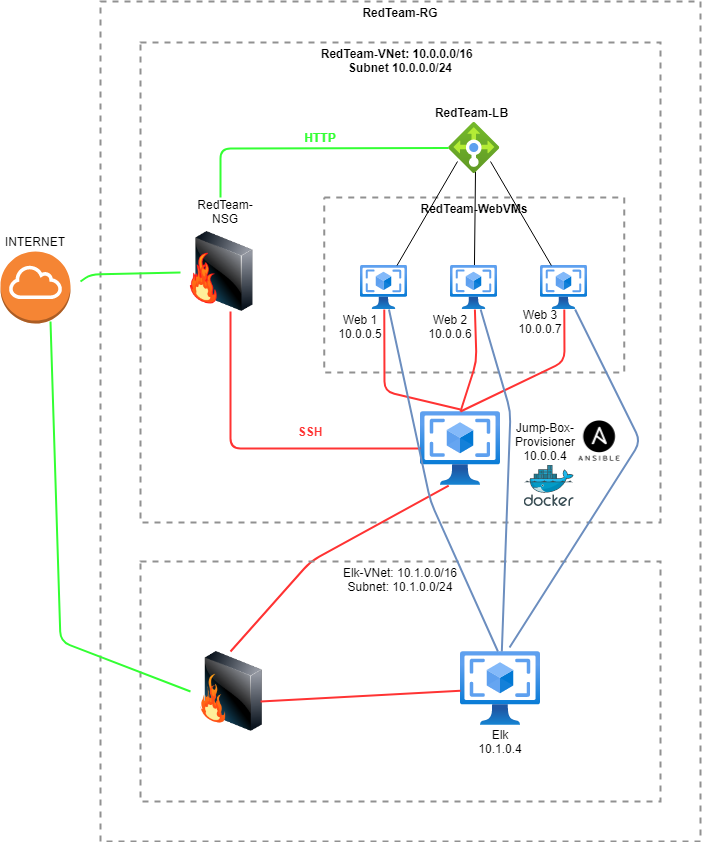

The diagram above was exported from draw.io. Its source (the exported page's mxGraphModel, read from the mxfile embedded in the PNG):
<mxGraphModel dx="1422" dy="794" grid="1" gridSize="10" guides="1" tooltips="1" connect="1" arrows="1" fold="1" page="1" pageScale="1" pageWidth="827" pageHeight="1169" math="0" shadow="0">
  <root>
    <mxCell id="0" />
    <mxCell id="1" parent="0" />
    <mxCell id="JKzGhhCLBN49EUq0mw_h-1" value="" style="outlineConnect=0;dashed=0;verticalLabelPosition=bottom;verticalAlign=top;align=center;html=1;shape=mxgraph.aws3.internet_gateway;fillColor=#F58534;gradientColor=none;" parent="1" vertex="1">
      <mxGeometry x="20" y="330" width="70" height="72" as="geometry" />
    </mxCell>
    <mxCell id="JKzGhhCLBN49EUq0mw_h-2" value="&lt;b&gt;RedTeam-RG&lt;/b&gt;" style="fontStyle=0;verticalAlign=top;align=center;spacingTop=-2;fillColor=none;rounded=0;whiteSpace=wrap;html=1;strokeColor=#919191;strokeWidth=2;dashed=1;container=1;collapsible=0;expand=0;recursiveResize=0;" parent="1" vertex="1">
      <mxGeometry x="120" y="80" width="600" height="840" as="geometry" />
    </mxCell>
    <mxCell id="JKzGhhCLBN49EUq0mw_h-3" value="&lt;b&gt;RedTeam-VNet: 10.0.0.0/16&amp;nbsp;&amp;nbsp;&lt;br&gt;Subnet 10.0.0.0/24&lt;/b&gt;" style="fontStyle=0;verticalAlign=top;align=center;spacingTop=-2;fillColor=none;rounded=0;whiteSpace=wrap;html=1;strokeColor=#919191;strokeWidth=2;dashed=1;container=1;collapsible=0;expand=0;recursiveResize=0;" parent="JKzGhhCLBN49EUq0mw_h-2" vertex="1">
      <mxGeometry x="40" y="41" width="520" height="480" as="geometry" />
    </mxCell>
    <mxCell id="JKzGhhCLBN49EUq0mw_h-4" value="&lt;b&gt;RedTeam-WebVMs&lt;/b&gt;" style="fontStyle=0;verticalAlign=top;align=center;spacingTop=-2;fillColor=none;rounded=0;whiteSpace=wrap;html=1;strokeColor=#919191;strokeWidth=2;dashed=1;container=1;collapsible=0;expand=0;recursiveResize=0;" parent="JKzGhhCLBN49EUq0mw_h-3" vertex="1">
      <mxGeometry x="183.72" y="155" width="300" height="175" as="geometry" />
    </mxCell>
    <mxCell id="JKzGhhCLBN49EUq0mw_h-9" value="Web 1&lt;br&gt;10.0.0.5" style="text;html=1;strokeColor=none;fillColor=none;align=center;verticalAlign=middle;whiteSpace=wrap;rounded=0;" parent="JKzGhhCLBN49EUq0mw_h-4" vertex="1">
      <mxGeometry x="16.28" y="119" width="40" height="20" as="geometry" />
    </mxCell>
    <mxCell id="JKzGhhCLBN49EUq0mw_h-10" value="Web 2&lt;br&gt;10.0.0.6" style="text;html=1;strokeColor=none;fillColor=none;align=center;verticalAlign=middle;whiteSpace=wrap;rounded=0;" parent="JKzGhhCLBN49EUq0mw_h-4" vertex="1">
      <mxGeometry x="106.27999999999997" y="119" width="40" height="20" as="geometry" />
    </mxCell>
    <mxCell id="JKzGhhCLBN49EUq0mw_h-18" value="" style="endArrow=none;html=1;" parent="JKzGhhCLBN49EUq0mw_h-4" source="JKzGhhCLBN49EUq0mw_h-7" edge="1">
      <mxGeometry width="50" height="50" relative="1" as="geometry">
        <mxPoint x="101.27999999999997" y="24" as="sourcePoint" />
        <mxPoint x="151.27999999999997" y="-26" as="targetPoint" />
      </mxGeometry>
    </mxCell>
    <mxCell id="JKzGhhCLBN49EUq0mw_h-13" value="" style="aspect=fixed;html=1;points=[];align=center;image;fontSize=12;image=img/lib/azure2/networking/Load_Balancers.svg;" parent="JKzGhhCLBN49EUq0mw_h-3" vertex="1">
      <mxGeometry x="308.22" y="80" width="51" height="51" as="geometry" />
    </mxCell>
    <mxCell id="JKzGhhCLBN49EUq0mw_h-14" value="&lt;b&gt;RedTeam-LB&lt;/b&gt;" style="text;html=1;strokeColor=none;fillColor=none;align=center;verticalAlign=middle;whiteSpace=wrap;rounded=0;" parent="JKzGhhCLBN49EUq0mw_h-3" vertex="1">
      <mxGeometry x="292.94" y="60" width="77.06" height="20" as="geometry" />
    </mxCell>
    <mxCell id="JKzGhhCLBN49EUq0mw_h-20" value="" style="aspect=fixed;html=1;points=[];align=center;image;fontSize=12;image=img/lib/azure2/compute/VM_Images_Classic.svg;" parent="JKzGhhCLBN49EUq0mw_h-3" vertex="1">
      <mxGeometry x="280" y="369" width="80" height="74.2" as="geometry" />
    </mxCell>
    <mxCell id="JKzGhhCLBN49EUq0mw_h-21" value="Jump-Box-Provisioner&lt;br&gt;10.0.0.4" style="text;html=1;strokeColor=none;fillColor=none;align=center;verticalAlign=middle;whiteSpace=wrap;rounded=0;" parent="JKzGhhCLBN49EUq0mw_h-3" vertex="1">
      <mxGeometry x="350" y="389" width="110" height="20" as="geometry" />
    </mxCell>
    <mxCell id="JKzGhhCLBN49EUq0mw_h-22" value="" style="shape=image;imageAspect=0;aspect=fixed;verticalLabelPosition=bottom;verticalAlign=top;image=data:image/png,(base64 omitted: 10696 chars);" parent="JKzGhhCLBN49EUq0mw_h-3" vertex="1">
      <mxGeometry x="433.72" y="374" width="50" height="50" as="geometry" />
    </mxCell>
    <mxCell id="JKzGhhCLBN49EUq0mw_h-26" value="" style="endArrow=none;html=1;strokeWidth=2;strokeColor=#33FF33;" parent="JKzGhhCLBN49EUq0mw_h-3" target="JKzGhhCLBN49EUq0mw_h-13" edge="1">
      <mxGeometry width="50" height="50" relative="1" as="geometry">
        <mxPoint x="80" y="155" as="sourcePoint" />
        <mxPoint x="130" y="105" as="targetPoint" />
        <Array as="points">
          <mxPoint x="80" y="106" />
        </Array>
      </mxGeometry>
    </mxCell>
    <mxCell id="nmtUWa6UDTHTpBVeTTtW-1" value="" style="aspect=fixed;html=1;points=[];align=center;image;fontSize=12;image=img/lib/mscae/Docker.svg;" parent="JKzGhhCLBN49EUq0mw_h-3" vertex="1">
      <mxGeometry x="383.72" y="423" width="50" height="41" as="geometry" />
    </mxCell>
    <mxCell id="nmtUWa6UDTHTpBVeTTtW-2" value="HTTP" style="text;html=1;strokeColor=none;fillColor=none;align=center;verticalAlign=middle;whiteSpace=wrap;rounded=0;fontColor=#33FF33;fontStyle=1" parent="JKzGhhCLBN49EUq0mw_h-3" vertex="1">
      <mxGeometry x="160" y="80" width="40" height="29" as="geometry" />
    </mxCell>
    <mxCell id="nmtUWa6UDTHTpBVeTTtW-3" value="SSH" style="text;html=1;strokeColor=none;fillColor=none;align=center;verticalAlign=middle;whiteSpace=wrap;rounded=0;fontColor=#FF3333;fontStyle=1" parent="JKzGhhCLBN49EUq0mw_h-3" vertex="1">
      <mxGeometry x="150" y="379" width="40" height="20" as="geometry" />
    </mxCell>
    <mxCell id="JKzGhhCLBN49EUq0mw_h-5" value="" style="image;html=1;image=img/lib/clip_art/networking/Firewall-page1_128x128.png;direction=east;flipH=1;" parent="JKzGhhCLBN49EUq0mw_h-3" vertex="1">
      <mxGeometry x="40" y="189" width="80" height="80" as="geometry" />
    </mxCell>
    <mxCell id="N4pmUuUJYdQrNSlMz271-10" value="" style="endArrow=none;html=1;strokeColor=#FF3333;strokeWidth=2;exitX=0.5;exitY=0;exitDx=0;exitDy=0;" edge="1" parent="JKzGhhCLBN49EUq0mw_h-3" source="N4pmUuUJYdQrNSlMz271-4">
      <mxGeometry width="50" height="50" relative="1" as="geometry">
        <mxPoint x="258.22" y="493.20000000000005" as="sourcePoint" />
        <mxPoint x="308.22" y="443.20000000000005" as="targetPoint" />
        <Array as="points">
          <mxPoint x="170" y="519" />
        </Array>
      </mxGeometry>
    </mxCell>
    <mxCell id="N4pmUuUJYdQrNSlMz271-1" value="Elk-VNet: 10.1.0.0/16&lt;br&gt;Subnet: 10.1.0.0/24&lt;br&gt;" style="fontStyle=0;verticalAlign=top;align=center;spacingTop=-2;fillColor=none;rounded=0;whiteSpace=wrap;html=1;strokeColor=#919191;strokeWidth=2;dashed=1;container=1;collapsible=0;expand=0;recursiveResize=0;" vertex="1" parent="JKzGhhCLBN49EUq0mw_h-2">
      <mxGeometry x="40" y="560" width="520" height="240" as="geometry" />
    </mxCell>
    <mxCell id="N4pmUuUJYdQrNSlMz271-3" value="Elk 10.1.0.4" style="text;html=1;strokeColor=none;fillColor=none;align=center;verticalAlign=middle;whiteSpace=wrap;rounded=0;" vertex="1" parent="N4pmUuUJYdQrNSlMz271-1">
      <mxGeometry x="340" y="170.00000000000006" width="40" height="20" as="geometry" />
    </mxCell>
    <mxCell id="N4pmUuUJYdQrNSlMz271-4" value="" style="image;html=1;image=img/lib/clip_art/networking/Firewall_128x128.png;flipV=0;flipH=1;" vertex="1" parent="N4pmUuUJYdQrNSlMz271-1">
      <mxGeometry x="50" y="90" width="80" height="80" as="geometry" />
    </mxCell>
    <mxCell id="JKzGhhCLBN49EUq0mw_h-6" value="" style="aspect=fixed;html=1;points=[];align=center;image;fontSize=12;image=img/lib/azure2/compute/VM_Images_Classic.svg;" parent="1" vertex="1">
      <mxGeometry x="380" y="344" width="47.44" height="44" as="geometry" />
    </mxCell>
    <mxCell id="JKzGhhCLBN49EUq0mw_h-7" value="" style="aspect=fixed;html=1;points=[];align=center;image;fontSize=12;image=img/lib/azure2/compute/VM_Images_Classic.svg;" parent="1" vertex="1">
      <mxGeometry x="470" y="344" width="47.44" height="44" as="geometry" />
    </mxCell>
    <mxCell id="JKzGhhCLBN49EUq0mw_h-8" value="" style="aspect=fixed;html=1;points=[];align=center;image;fontSize=12;image=img/lib/azure2/compute/VM_Images_Classic.svg;" parent="1" vertex="1">
      <mxGeometry x="560" y="344" width="47.44" height="44" as="geometry" />
    </mxCell>
    <mxCell id="JKzGhhCLBN49EUq0mw_h-11" value="Web 3&lt;br&gt;10.0.0.7" style="text;html=1;strokeColor=none;fillColor=none;align=center;verticalAlign=middle;whiteSpace=wrap;rounded=0;" parent="1" vertex="1">
      <mxGeometry x="540" y="390" width="40" height="20" as="geometry" />
    </mxCell>
    <mxCell id="JKzGhhCLBN49EUq0mw_h-15" value="" style="endArrow=none;html=1;" parent="1" source="JKzGhhCLBN49EUq0mw_h-6" edge="1">
      <mxGeometry width="50" height="50" relative="1" as="geometry">
        <mxPoint x="427.44" y="290" as="sourcePoint" />
        <mxPoint x="477" y="240" as="targetPoint" />
      </mxGeometry>
    </mxCell>
    <mxCell id="JKzGhhCLBN49EUq0mw_h-19" value="" style="endArrow=none;html=1;" parent="1" target="JKzGhhCLBN49EUq0mw_h-8" edge="1">
      <mxGeometry width="50" height="50" relative="1" as="geometry">
        <mxPoint x="510" y="240" as="sourcePoint" />
        <mxPoint x="560" y="190" as="targetPoint" />
      </mxGeometry>
    </mxCell>
    <mxCell id="JKzGhhCLBN49EUq0mw_h-23" value="" style="endArrow=none;html=1;fillColor=#d5e8d4;strokeColor=#33FF33;strokeWidth=2;" parent="1" target="JKzGhhCLBN49EUq0mw_h-5" edge="1">
      <mxGeometry width="50" height="50" relative="1" as="geometry">
        <mxPoint x="100" y="360" as="sourcePoint" />
        <mxPoint x="560" y="340" as="targetPoint" />
        <Array as="points">
          <mxPoint x="110" y="353" />
        </Array>
      </mxGeometry>
    </mxCell>
    <mxCell id="JKzGhhCLBN49EUq0mw_h-24" value="RedTeam-NSG" style="text;html=1;strokeColor=none;fillColor=none;align=center;verticalAlign=middle;whiteSpace=wrap;rounded=0;" parent="1" vertex="1">
      <mxGeometry x="210" y="280" width="70" height="20" as="geometry" />
    </mxCell>
    <mxCell id="JKzGhhCLBN49EUq0mw_h-25" value="" style="endArrow=none;html=1;strokeColor=#FF3333;strokeWidth=2;" parent="1" source="JKzGhhCLBN49EUq0mw_h-20" edge="1">
      <mxGeometry width="50" height="50" relative="1" as="geometry">
        <mxPoint x="200" y="440" as="sourcePoint" />
        <mxPoint x="250" y="390" as="targetPoint" />
        <Array as="points">
          <mxPoint x="250" y="527" />
        </Array>
      </mxGeometry>
    </mxCell>
    <mxCell id="JKzGhhCLBN49EUq0mw_h-27" value="" style="endArrow=none;html=1;strokeWidth=2;strokeColor=#FF3333;" parent="1" target="JKzGhhCLBN49EUq0mw_h-6" edge="1">
      <mxGeometry width="50" height="50" relative="1" as="geometry">
        <mxPoint x="480" y="488" as="sourcePoint" />
        <mxPoint x="518.72" y="440" as="targetPoint" />
        <Array as="points">
          <mxPoint x="404" y="470" />
        </Array>
      </mxGeometry>
    </mxCell>
    <mxCell id="JKzGhhCLBN49EUq0mw_h-28" value="" style="endArrow=none;html=1;strokeColor=#FF3333;strokeWidth=2;" parent="1" target="JKzGhhCLBN49EUq0mw_h-7" edge="1">
      <mxGeometry width="50" height="50" relative="1" as="geometry">
        <mxPoint x="480" y="490" as="sourcePoint" />
        <mxPoint x="530" y="440" as="targetPoint" />
        <Array as="points">
          <mxPoint x="496" y="440" />
        </Array>
      </mxGeometry>
    </mxCell>
    <mxCell id="JKzGhhCLBN49EUq0mw_h-29" value="" style="endArrow=none;html=1;strokeColor=#FF3333;strokeWidth=2;" parent="1" target="JKzGhhCLBN49EUq0mw_h-8" edge="1">
      <mxGeometry width="50" height="50" relative="1" as="geometry">
        <mxPoint x="480" y="490" as="sourcePoint" />
        <mxPoint x="530" y="440" as="targetPoint" />
        <Array as="points">
          <mxPoint x="584" y="440" />
        </Array>
      </mxGeometry>
    </mxCell>
    <mxCell id="JKzGhhCLBN49EUq0mw_h-30" value="INTERNET" style="text;html=1;strokeColor=none;fillColor=none;align=center;verticalAlign=middle;whiteSpace=wrap;rounded=0;" parent="1" vertex="1">
      <mxGeometry x="35" y="310" width="40" height="20" as="geometry" />
    </mxCell>
    <mxCell id="N4pmUuUJYdQrNSlMz271-2" value="" style="aspect=fixed;html=1;points=[];align=center;image;fontSize=12;image=img/lib/azure2/compute/VM_Images_Classic.svg;" vertex="1" parent="1">
      <mxGeometry x="480" y="730" width="80" height="74.2" as="geometry" />
    </mxCell>
    <mxCell id="N4pmUuUJYdQrNSlMz271-5" value="" style="endArrow=none;html=1;strokeColor=#33FF33;strokeWidth=2;exitX=0;exitY=0.5;exitDx=0;exitDy=0;" edge="1" parent="1" source="N4pmUuUJYdQrNSlMz271-4">
      <mxGeometry width="50" height="50" relative="1" as="geometry">
        <mxPoint x="20" y="450" as="sourcePoint" />
        <mxPoint x="70" y="400" as="targetPoint" />
        <Array as="points">
          <mxPoint x="80" y="720" />
        </Array>
      </mxGeometry>
    </mxCell>
    <mxCell id="N4pmUuUJYdQrNSlMz271-6" value="" style="endArrow=none;html=1;fillColor=#dae8fc;strokeColor=#6c8ebf;strokeWidth=2;" edge="1" parent="1" target="JKzGhhCLBN49EUq0mw_h-6">
      <mxGeometry width="50" height="50" relative="1" as="geometry">
        <mxPoint x="517.44" y="730" as="sourcePoint" />
        <mxPoint x="567.44" y="680" as="targetPoint" />
        <Array as="points">
          <mxPoint x="450" y="580" />
        </Array>
      </mxGeometry>
    </mxCell>
    <mxCell id="N4pmUuUJYdQrNSlMz271-8" value="" style="endArrow=none;html=1;fillColor=#dae8fc;strokeColor=#6c8ebf;strokeWidth=2;" edge="1" parent="1" source="N4pmUuUJYdQrNSlMz271-2" target="JKzGhhCLBN49EUq0mw_h-7">
      <mxGeometry width="50" height="50" relative="1" as="geometry">
        <mxPoint x="530" y="710" as="sourcePoint" />
        <mxPoint x="580" y="660" as="targetPoint" />
        <Array as="points">
          <mxPoint x="530" y="490" />
        </Array>
      </mxGeometry>
    </mxCell>
    <mxCell id="N4pmUuUJYdQrNSlMz271-9" value="" style="endArrow=none;html=1;exitX=0.613;exitY=-0.054;exitDx=0;exitDy=0;exitPerimeter=0;fillColor=#dae8fc;strokeColor=#6c8ebf;strokeWidth=2;" edge="1" parent="1" source="N4pmUuUJYdQrNSlMz271-2" target="JKzGhhCLBN49EUq0mw_h-8">
      <mxGeometry width="50" height="50" relative="1" as="geometry">
        <mxPoint x="560" y="690" as="sourcePoint" />
        <mxPoint x="610" y="640" as="targetPoint" />
        <Array as="points">
          <mxPoint x="660" y="520" />
        </Array>
      </mxGeometry>
    </mxCell>
    <mxCell id="N4pmUuUJYdQrNSlMz271-11" value="" style="endArrow=none;html=1;strokeColor=#FF3333;strokeWidth=2;" edge="1" parent="1" target="N4pmUuUJYdQrNSlMz271-2">
      <mxGeometry width="50" height="50" relative="1" as="geometry">
        <mxPoint x="280" y="780" as="sourcePoint" />
        <mxPoint x="330" y="730" as="targetPoint" />
      </mxGeometry>
    </mxCell>
  </root>
</mxGraphModel>